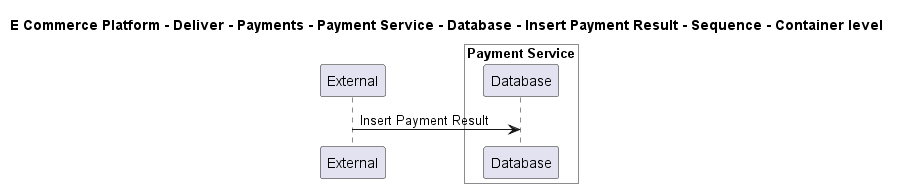

The diagram above was rendered by PlantUML. Its source (embedded in the PNG):
@startuml

title E Commerce Platform - Deliver - Payments - Payment Service - Database - Insert Payment Result - Sequence - Container level

participant "External" as C4InterFlow.SoftwareSystems.ExternalSystem

box "Payment Service" #White
    participant "Database" as ECommercePlatform.Deliver.Payments.SoftwareSystems.PaymentService.Containers.Database
end box


C4InterFlow.SoftwareSystems.ExternalSystem -> ECommercePlatform.Deliver.Payments.SoftwareSystems.PaymentService.Containers.Database : Insert Payment Result


@enduml